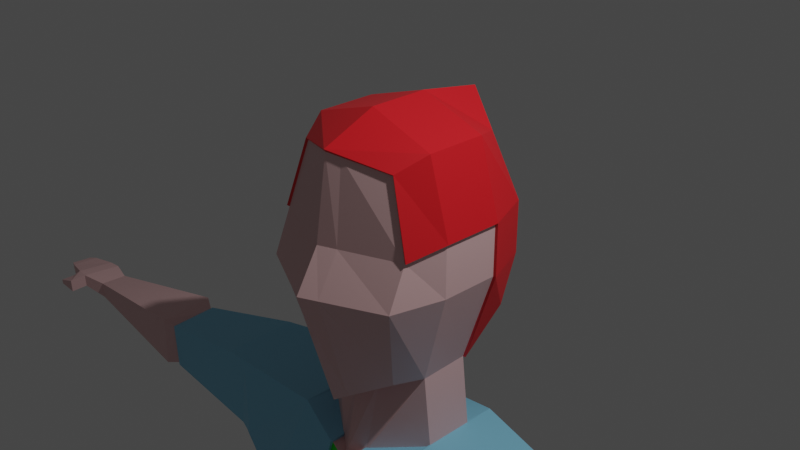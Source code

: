 # Source: untitled.blend  (saved by Blender 2.93.21; exported with 4.5.12 LTS)
import bpy
from mathutils import Matrix  # noqa: F401  (used for matrix-valued properties, if any)

bpy.ops.wm.read_factory_settings(use_empty=True)
scene = bpy.context.scene
scene.name = 'Scene'

# ---- collections
col_collection = bpy.data.collections.new('Collection'); scene.collection.children.link(col_collection)

# ---- materials (node trees are filled in below, after node groups)
mat_skin_material = bpy.data.materials.new('skin_material')
mat_skin_material.use_transparent_shadow = False
mat_hair_material = bpy.data.materials.new('hair_material')
mat_hair_material.alpha_threshold = 0.0
mat_hair_material.use_transparent_shadow = False
mat_hair_material.preview_render_type = 'SHADERBALL'
mat_hair_material.line_color = (0.0, 0.0, 0.0, 1.0)
mat_jacket_material = bpy.data.materials.new('jacket_material')
mat_jacket_material.use_transparent_shadow = False
mat_pants_material = bpy.data.materials.new('pants_material')
mat_pants_material.use_transparent_shadow = False
mat_shirt_material = bpy.data.materials.new('shirt_material')
mat_shirt_material.use_transparent_shadow = False
mat_shoe_material = bpy.data.materials.new('shoe_material')
mat_shoe_material.use_transparent_shadow = False

# ---- material node trees
mat_skin_material.use_nodes = True; mat_skin_material.node_tree.nodes.clear()
_N = mat_skin_material.node_tree.nodes; _L = mat_skin_material.node_tree.links
n0 = _N.new('ShaderNodeBsdfPrincipled'); n0.name = 'Principled BSDF'; n0.location = (10, 300)
n0.distribution = 'GGX'
n0.subsurface_method = 'BURLEY'
n0.inputs[0].default_value = (0.8, 0.5027, 0.5027, 1.0)
n0.inputs[3].default_value = 1.45
n0.inputs[27].default_value = (0.0, 0.0, 0.0, 1.0)
n0.inputs[28].default_value = 1.0
n1 = _N.new('ShaderNodeOutputMaterial'); n1.name = 'Material Output'; n1.location = (300, 300)
_L.new(n0.outputs[0], n1.inputs[0])
n1.is_active_output = True
mat_hair_material.use_nodes = True; mat_hair_material.node_tree.nodes.clear()
_N = mat_hair_material.node_tree.nodes; _L = mat_hair_material.node_tree.links
n0 = _N.new('ShaderNodeOutputMaterial'); n0.name = 'Material Output'; n0.location = (300, 300)
n1 = _N.new('ShaderNodeBsdfPrincipled'); n1.name = 'Principled BSDF'; n1.location = (10, 300)
n1.distribution = 'GGX'
n1.subsurface_method = 'BURLEY'
n1.inputs[0].default_value = (0.8, 0.01341, 0.02069, 1.0)
n1.inputs[2].default_value = 0.4
n1.inputs[3].default_value = 1.45
n1.inputs[27].default_value = (0.0, 0.0, 0.0, 1.0)
n1.inputs[28].default_value = 1.0
_L.new(n1.outputs[0], n0.inputs[0])
n0.is_active_output = True
mat_jacket_material.use_nodes = True; mat_jacket_material.node_tree.nodes.clear()
_N = mat_jacket_material.node_tree.nodes; _L = mat_jacket_material.node_tree.links
n0 = _N.new('ShaderNodeBsdfPrincipled'); n0.name = 'Principled BSDF'; n0.location = (10, 300)
n0.distribution = 'GGX'
n0.subsurface_method = 'BURLEY'
n0.inputs[0].default_value = (0.226, 0.5854, 0.8, 1.0)
n0.inputs[3].default_value = 1.45
n0.inputs[27].default_value = (0.0, 0.0, 0.0, 1.0)
n0.inputs[28].default_value = 1.0
n1 = _N.new('ShaderNodeOutputMaterial'); n1.name = 'Material Output'; n1.location = (300, 300)
_L.new(n0.outputs[0], n1.inputs[0])
n1.is_active_output = True
mat_pants_material.use_nodes = True; mat_pants_material.node_tree.nodes.clear()
_N = mat_pants_material.node_tree.nodes; _L = mat_pants_material.node_tree.links
n0 = _N.new('ShaderNodeBsdfPrincipled'); n0.name = 'Principled BSDF'; n0.location = (10, 300)
n0.distribution = 'GGX'
n0.subsurface_method = 'BURLEY'
n0.inputs[0].default_value = (0.05439, 0.224, 0.8, 1.0)
n0.inputs[3].default_value = 1.45
n0.inputs[27].default_value = (0.0, 0.0, 0.0, 1.0)
n0.inputs[28].default_value = 1.0
n1 = _N.new('ShaderNodeOutputMaterial'); n1.name = 'Material Output'; n1.location = (300, 300)
_L.new(n0.outputs[0], n1.inputs[0])
n1.is_active_output = True
mat_shirt_material.use_nodes = True; mat_shirt_material.node_tree.nodes.clear()
_N = mat_shirt_material.node_tree.nodes; _L = mat_shirt_material.node_tree.links
n0 = _N.new('ShaderNodeBsdfPrincipled'); n0.name = 'Principled BSDF'; n0.location = (10, 300)
n0.distribution = 'GGX'
n0.subsurface_method = 'BURLEY'
n0.inputs[0].default_value = (0.0, 0.8, 0.005424, 1.0)
n0.inputs[3].default_value = 1.45
n0.inputs[27].default_value = (0.0, 0.0, 0.0, 1.0)
n0.inputs[28].default_value = 1.0
n1 = _N.new('ShaderNodeOutputMaterial'); n1.name = 'Material Output'; n1.location = (300, 300)
_L.new(n0.outputs[0], n1.inputs[0])
n1.is_active_output = True
mat_shoe_material.use_nodes = True; mat_shoe_material.node_tree.nodes.clear()
_N = mat_shoe_material.node_tree.nodes; _L = mat_shoe_material.node_tree.links
n0 = _N.new('ShaderNodeBsdfPrincipled'); n0.name = 'Principled BSDF'; n0.location = (10, 300)
n0.distribution = 'GGX'
n0.subsurface_method = 'BURLEY'
n0.inputs[0].default_value = (0.003666, 0.001233, 0.007193, 1.0)
n0.inputs[3].default_value = 1.45
n0.inputs[27].default_value = (0.0, 0.0, 0.0, 1.0)
n0.inputs[28].default_value = 1.0
n1 = _N.new('ShaderNodeOutputMaterial'); n1.name = 'Material Output'; n1.location = (300, 300)
_L.new(n0.outputs[0], n1.inputs[0])
n1.is_active_output = True

# ---- world
world_world = bpy.data.worlds.new('World'); scene.world = world_world
world_world.use_nodes = True; world_world.node_tree.nodes.clear()
_N = world_world.node_tree.nodes; _L = world_world.node_tree.links
n0 = _N.new('ShaderNodeOutputWorld'); n0.name = 'World Output'; n0.location = (300, 300)
n1 = _N.new('ShaderNodeBackground'); n1.name = 'Background'; n1.location = (10, 300)
n1.inputs[0].default_value = (0.05088, 0.05088, 0.05088, 1.0)
_L.new(n1.outputs[0], n0.inputs[0])
n0.is_active_output = True
world_world.color = (0.05088, 0.05088, 0.05088)
world_world.use_sun_shadow = False
world_world.sun_shadow_jitter_overblur = 0.0

# ---- cameras
cam_camera = bpy.data.cameras.new('Camera')
cam_camera.clip_end = 100.0
cam_camera.ortho_scale = 7.314

# ---- lights
light_light = bpy.data.lights.new('Light', 'POINT')
light_light.transmission_factor = 0.0
light_light.energy = 1000.0
light_light.shadow_soft_size = 0.1
light_light.shadow_maximum_resolution = 0.006
light_light.use_absolute_resolution = True

# ---- meshes
me_cube = bpy.data.meshes.new('Cube')
me_cube.from_pydata([(1.08, 0.6317, -3.496), (1.075, -0.9665, -3.499), (1.08, 0.6317, -3.496), (1.075, -0.9639, -3.499), (0.0, -0.8601, -2.518), (0.0, -0.7789, -2.518), (0.0, 0.5781, -2.523), (0.764, 0.2891, -2.285), (0.7588, -0.2679, -2.317), (0.6076, -0.6484, 0.8638), (0.5319, -0.5874, -1.487), (0.8526, -0.932, -0.3918), (0.8526, -0.7307, 0.08388), (0.0, -0.9374, 1.005), (0.0, -0.9282, -1.769), (0.0, -1.076, 0.08388), (0.0, -1.344, -0.3806), (0.6782, -0.2842, -1.477), (0.6834, 0.2729, -1.446), (0.0, 0.4514, -1.751), (0.0, -0.4805, -1.746), (1.0, 0.3333, -0.3918), (1.0, -0.3333, -0.3918), (1.0, 0.3333, 0.1966), (1.0, -0.3333, 0.1966), (6.044, -0.3169, -3.117), (6.038, 0.04657, -3.123), (6.043, -0.3168, -3.339), (6.039, 0.04967, -3.34), (3.899, 0.1522, -2.834), (4.183, 0.2965, -2.811), (4.169, 0.2959, -3.466), (3.9, 0.1706, -3.421), (4.076, -0.4911, -3.468), (3.895, -0.3955, -3.424), (4.069, -0.485, -2.805), (3.894, -0.4139, -2.865), (6.344, -0.4343, -3.053), (6.299, 0.0962, -3.078), (6.343, -0.4298, -3.23), (6.297, 0.0949, -3.25), (6.516, -0.4196, -3.054), (6.471, 0.07983, -3.079), (6.515, -0.415, -3.231), (6.47, 0.07854, -3.251), (6.852, -0.3361, -3.115), (6.838, 0.02587, -3.121), (6.851, -0.3316, -3.292), (6.837, 0.02458, -3.294), (6.982, -0.2884, -3.144), (6.961, -0.01247, -3.15), (6.981, -0.2839, -3.254), (6.96, -0.01377, -3.256), (6.435, -0.6201, -3.117), (6.434, -0.6156, -3.294), (6.565, -0.5083, -3.118), (6.564, -0.5038, -3.295), (6.711, -0.6261, -3.203), (6.71, -0.6215, -3.27), (6.694, -0.5399, -3.204), (6.693, -0.5353, -3.271), (6.71, -0.6215, -3.233), (6.693, -0.5353, -3.234), (0.0, 0.9065, -7.314), (0.0, -0.833, -7.314), (0.2545, 0.7682, -3.512), (0.2532, -1.117, -3.513), (0.2532, -1.114, -3.513), (0.2545, 0.7682, -3.512), (0.1788, -0.8138, -2.471), (0.1788, -0.6585, -2.471), (0.18, 0.51, -2.467), (0.1253, -0.8479, -1.702), (0.1432, -0.8693, 0.972), (0.2009, -1.247, -0.3832), (0.2009, -0.995, 0.08388), (0.161, 0.4094, -1.679), (0.1598, -0.4342, -1.683), (0.04691, -0.8123, -7.31), (0.04814, 0.9033, -7.309)], [], [(68, 2, 0, 65), (31, 30, 26, 28), (76, 18, 7, 71), (77, 20, 5, 70), (70, 5, 4, 69), (72, 74, 16, 14), (77, 17, 10, 72), (17, 22, 11, 10), (74, 75, 15, 16), (75, 73, 13, 15), (22, 24, 12, 11), (21, 23, 24, 22), (18, 21, 22, 17), (18, 17, 8, 7), (27, 28, 40, 39), (33, 31, 28, 27), (35, 33, 27, 25), (30, 35, 25, 26), (29, 36, 35, 30), (36, 34, 33, 35), (34, 32, 31, 33), (32, 29, 30, 31), (40, 38, 42, 44), (25, 27, 39, 37), (26, 25, 37, 38), (28, 26, 38, 40), (43, 44, 48, 47), (39, 40, 44, 43), (39, 43, 56, 54), (38, 37, 41, 42), (45, 47, 51, 49), (41, 43, 47, 45), (42, 41, 45, 46), (44, 42, 46, 48), (50, 49, 51, 52), (46, 45, 49, 50), (48, 46, 50, 52), (47, 48, 52, 51), (54, 56, 60, 58), (43, 41, 55, 56), (41, 37, 53, 55), (37, 39, 54, 53), (58, 60, 62, 61), (53, 54, 58, 57), (55, 53, 57, 59), (56, 55, 59, 60), (63, 79, 78, 64), (12, 9, 73, 75), (11, 12, 75, 74), (20, 77, 72, 14), (10, 11, 74, 72), (17, 77, 70, 8), (19, 76, 71, 6), (3, 67, 66, 1)])
_uv = me_cube.uv_layers.new(name='UVMap')
_uv.uv.foreach_set('vector', [0.2795, 0.5833, 0.375, 0.5833, 0.375, 0.5833, 0.2795, 0.5833, 0.375, 0.5833, 0.375, 0.5833, 0.375, 0.5833, 0.375, 0.5833, 0.2795, 0.5833, 0.375, 0.5833, 0.375, 0.5833, 0.2795, 0.5833, 0.2795, 0.6667, 0.25, 0.6667, 0.25, 0.6667, 0.2795, 0.6667, 0.2795, 0.6667, 0.25, 0.6667, 0.25, 0.6667, 0.2795, 0.6667, 0.375, 0.8455, 0.4583, 0.8455, 0.4583, 0.875, 0.375, 0.875, 0.2795, 0.6667, 0.375, 0.6667, 0.375, 0.75, 0.2795, 0.75, 0.375, 0.6667, 0.4583, 0.6667, 0.4583, 0.75, 0.375, 0.75, 0.4583, 0.8455, 0.5175, 0.8455, 0.5175, 0.875, 0.4583, 0.875, 0.5175, 0.8455, 0.625, 0.8455, 0.625, 0.875, 0.5175, 0.875, 0.4583, 0.6667, 0.5175, 0.6667, 0.5175, 0.75, 0.4583, 0.75, 0.4583, 0.5833, 0.5175, 0.5833, 0.5175, 0.6667, 0.4583, 0.6667, 0.375, 0.5833, 0.4583, 0.5833, 0.4583, 0.6667, 0.375, 0.6667, 0.375, 0.5833, 0.375, 0.6667, 0.375, 0.6667, 0.375, 0.5833, 0.375, 0.6667, 0.375, 0.5833, 0.375, 0.5833, 0.375, 0.6667, 0.375, 0.6667, 0.375, 0.5833, 0.375, 0.5833, 0.375, 0.6667, 0.375, 0.6667, 0.375, 0.6667, 0.375, 0.6667, 0.375, 0.6667, 0.375, 0.5833, 0.375, 0.6667, 0.375, 0.6667, 0.375, 0.5833, 0.375, 0.5833, 0.375, 0.6667, 0.375, 0.6667, 0.375, 0.5833, 0.375, 0.6667, 0.375, 0.6667, 0.375, 0.6667, 0.375, 0.6667, 0.375, 0.6667, 0.375, 0.5833, 0.375, 0.5833, 0.375, 0.6667, 0.375, 0.5833, 0.375, 0.5833, 0.375, 0.5833, 0.375, 0.5833, 0.375, 0.5833, 0.375, 0.5833, 0.375, 0.5833, 0.375, 0.5833, 0.375, 0.6667, 0.375, 0.6667, 0.375, 0.6667, 0.375, 0.6667, 0.375, 0.5833, 0.375, 0.6667, 0.375, 0.6667, 0.375, 0.5833, 0.375, 0.5833, 0.375, 0.5833, 0.375, 0.5833, 0.375, 0.5833, 0.375, 0.6667, 0.375, 0.5833, 0.375, 0.5833, 0.375, 0.6667, 0.375, 0.6667, 0.375, 0.5833, 0.375, 0.5833, 0.375, 0.6667, 0.375, 0.6667, 0.375, 0.6667, 0.375, 0.6667, 0.375, 0.6667, 0.375, 0.5833, 0.375, 0.6667, 0.375, 0.6667, 0.375, 0.5833, 0.375, 0.6667, 0.375, 0.6667, 0.375, 0.6667, 0.375, 0.6667, 0.375, 0.6667, 0.375, 0.6667, 0.375, 0.6667, 0.375, 0.6667, 0.375, 0.5833, 0.375, 0.6667, 0.375, 0.6667, 0.375, 0.5833, 0.375, 0.5833, 0.375, 0.5833, 0.375, 0.5833, 0.375, 0.5833, 0.375, 0.5833, 0.375, 0.6667, 0.375, 0.6667, 0.375, 0.5833, 0.375, 0.5833, 0.375, 0.6667, 0.375, 0.6667, 0.375, 0.5833, 0.375, 0.5833, 0.375, 0.5833, 0.375, 0.5833, 0.375, 0.5833, 0.375, 0.6667, 0.375, 0.5833, 0.375, 0.5833, 0.375, 0.6667, 0.375, 0.6667, 0.375, 0.6667, 0.375, 0.6667, 0.375, 0.6667, 0.375, 0.6667, 0.375, 0.6667, 0.375, 0.6667, 0.375, 0.6667, 0.375, 0.6667, 0.375, 0.6667, 0.375, 0.6667, 0.375, 0.6667, 0.375, 0.6667, 0.375, 0.6667, 0.375, 0.6667, 0.375, 0.6667, 0.375, 0.6667, 0.375, 0.6667, 0.375, 0.6667, 0.375, 0.6667, 0.375, 0.6667, 0.375, 0.6667, 0.375, 0.6667, 0.375, 0.6667, 0.375, 0.6667, 0.375, 0.6667, 0.375, 0.6667, 0.375, 0.6667, 0.375, 0.6667, 0.375, 0.6667, 0.375, 0.6667, 0.375, 0.6667, 0.25, 0.5833, 0.2795, 0.5833, 0.2795, 0.6667, 0.25, 0.6667, 0.5175, 0.75, 0.625, 0.75, 0.625, 0.8455, 0.5175, 0.8455, 0.4583, 0.75, 0.5175, 0.75, 0.5175, 0.8455, 0.4583, 0.8455, 0.25, 0.6667, 0.2795, 0.6667, 0.2795, 0.75, 0.25, 0.75, 0.375, 0.75, 0.4583, 0.75, 0.4583, 0.8455, 0.375, 0.8455, 0.375, 0.6667, 0.2795, 0.6667, 0.2795, 0.6667, 0.375, 0.6667, 0.25, 0.5833, 0.2795, 0.5833, 0.2795, 0.5833, 0.25, 0.5833, 0.375, 0.6667, 0.2795, 0.6667, 0.2795, 0.6667, 0.375, 0.6667])
me_cube.materials.append(mat_skin_material)
me_cube.use_remesh_preserve_volume = False
me_cube.use_remesh_preserve_attributes = False
me_cube.use_mirror_vertex_groups = False
me_cube.update()
me_cube_001 = bpy.data.meshes.new('Cube.001')
me_cube_001.from_pydata([(0.5396, 0.7165, 0.9092), (0.8271, 0.6258, -0.8872), (0.6076, -0.6484, 0.8638), (0.8526, -0.7307, 0.08388), (0.7845, 0.8753, -0.3918), (0.7845, 0.8753, 0.1966), (0.0, 0.8979, -1.352), (0.0, -0.9374, 1.005), (0.0, 1.045, 1.153), (0.0, 1.204, 0.1966), (0.0, 1.204, -0.3918), (0.755, 0.3333, 1.023), (0.755, -0.3333, 1.023), (0.6834, 0.2729, -1.446), (0.0, 0.4514, -1.751), (0.0, 0.3333, 1.266), (0.0, -0.3333, 1.266), (1.0, 0.3333, -0.3918), (1.0, 0.3333, 0.1966), (1.0, -0.3333, 0.1966)], [], [(6, 10, 4, 1), (10, 9, 5, 4), (19, 12, 2, 3), (9, 8, 0, 5), (12, 16, 7, 2), (4, 5, 18, 17), (0, 8, 15, 11), (11, 15, 16, 12), (1, 4, 17, 13), (5, 0, 11, 18), (18, 11, 12, 19), (6, 1, 13, 14)])
_uv = me_cube_001.uv_layers.new(name='UVMap')
_uv.uv.foreach_set('vector', [0.375, 0.375, 0.4583, 0.375, 0.4583, 0.5, 0.375, 0.5, 0.4583, 0.375, 0.5175, 0.375, 0.5175, 0.5, 0.4583, 0.5, 0.5175, 0.6667, 0.625, 0.6667, 0.625, 0.75, 0.5175, 0.75, 0.5175, 0.375, 0.625, 0.375, 0.625, 0.5, 0.5175, 0.5, 0.625, 0.6667, 0.75, 0.6667, 0.75, 0.75, 0.625, 0.75, 0.4583, 0.5, 0.5175, 0.5, 0.5175, 0.5833, 0.4583, 0.5833, 0.625, 0.5, 0.75, 0.5, 0.75, 0.5833, 0.625, 0.5833, 0.625, 0.5833, 0.75, 0.5833, 0.75, 0.6667, 0.625, 0.6667, 0.375, 0.5, 0.4583, 0.5, 0.4583, 0.5833, 0.375, 0.5833, 0.5175, 0.5, 0.625, 0.5, 0.625, 0.5833, 0.5175, 0.5833, 0.5175, 0.5833, 0.625, 0.5833, 0.625, 0.6667, 0.5175, 0.6667, 0.25, 0.5, 0.375, 0.5, 0.375, 0.5833, 0.25, 0.5833])
me_cube_001.materials.append(mat_hair_material)
me_cube_001.use_remesh_preserve_volume = False
me_cube_001.use_remesh_preserve_attributes = False
me_cube_001.use_mirror_vertex_groups = False
me_cube_001.update()
me_cube_002 = bpy.data.meshes.new('Cube.002')
me_cube_002.from_pydata([(0.0, 0.8103, -3.517), (2.285, 0.3757, -3.496), (1.08, 0.6317, -3.496), (1.075, -0.9665, -3.499), (2.28, -0.5032, -3.499), (2.28, -0.5032, -3.499), (2.441, -0.5216, -2.532), (2.446, 0.3573, -2.5), (2.285, 0.3757, -3.496), (0.0, 0.8103, -3.517), (1.08, 0.6317, -3.496), (1.075, -0.9639, -3.499), (0.0, 0.7919, -2.523), (0.764, 0.6133, -2.285), (0.7588, -0.6637, -2.317), (0.0, 0.5781, -2.523), (0.764, 0.2891, -2.285), (0.7588, -0.2679, -2.317), (1.106, -0.6404, -6.113), (1.168, 0.6911, -6.147), (0.0, 0.8557, -6.131), (1.357, -0.3693, -6.113), (1.362, 0.2407, -6.11), (1.781, 0.2372, -4.491), (1.652, 0.2389, -5.299), (1.647, -0.3711, -5.302), (1.775, -0.3728, -4.494), (1.1, 0.6349, -5.3), (1.089, 0.6332, -4.491), (1.094, -0.6422, -5.303), (1.084, -0.6439, -4.494), (0.0, 0.8134, -5.321), (0.0, 0.8118, -4.512), (3.899, 0.1522, -2.834), (3.9, 0.1706, -3.421), (3.895, -0.3955, -3.424), (3.894, -0.4139, -2.865), (1.523, 0.2426, -6.957), (1.517, -0.6488, -6.96), (1.145, 0.708, -7.025), (1.116, -0.7143, -6.96), (0.0, 0.9042, -6.92), (0.2545, 0.7682, -3.512), (0.2532, -1.117, -3.513), (0.2532, -1.114, -3.513), (0.2545, 0.7682, -3.512), (0.18, 0.7498, -2.467), (0.1788, -0.8138, -2.471), (0.1788, -0.6585, -2.471), (0.18, 0.51, -2.467), (0.2752, 0.8169, -6.135), (0.2606, -0.657, -6.247), (0.2566, 0.7697, -4.507), (0.2591, 0.7714, -5.316), (0.2554, -0.794, -4.508), (0.2579, -0.7923, -5.316), (0.2698, 0.858, -6.945), (0.2628, -0.8064, -6.929), (2.045, 0.4268, -3.496), (2.039, -0.5957, -3.499), (2.039, -0.5951, -3.499), (2.045, 0.4268, -3.496), (2.111, 0.4084, -2.458), (2.105, -0.55, -2.489), (1.324, 0.3306, -6.117), (1.307, -0.4234, -6.113), (1.638, -0.4269, -4.494), (1.537, -0.4252, -5.302), (1.643, 0.3162, -4.491), (1.542, 0.3179, -5.299), (1.437, -0.6618, -6.96), (1.447, 0.3354, -6.971)], [], [(60, 11, 3, 59), (61, 8, 1, 58), (69, 24, 22, 64), (61, 62, 7, 8), (63, 60, 5, 6), (46, 13, 10, 45), (8, 5, 4, 1), (49, 16, 13, 46), (16, 17, 14, 13), (62, 63, 6, 7), (67, 29, 18, 65), (24, 25, 21, 22), (53, 27, 19, 50), (42, 2, 28, 52), (52, 28, 27, 53), (1, 4, 26, 23), (23, 26, 25, 24), (59, 3, 30, 66), (66, 30, 29, 67), (58, 1, 23, 68), (68, 23, 24, 69), (7, 6, 36, 33), (6, 5, 35, 36), (5, 8, 34, 35), (8, 7, 33, 34), (50, 19, 39, 56), (22, 21, 38, 37), (65, 18, 40, 70), (64, 22, 37, 71), (18, 51, 57, 40), (20, 50, 56, 41), (30, 54, 55, 29), (3, 43, 54, 30), (32, 52, 53, 31), (0, 42, 52, 32), (31, 53, 50, 20), (17, 48, 47, 14), (15, 49, 46, 12), (14, 47, 44, 11), (12, 46, 45, 9), (9, 45, 42, 0), (29, 55, 51, 18), (19, 64, 71, 39), (21, 65, 70, 38), (28, 68, 69, 27), (2, 58, 68, 28), (26, 66, 67, 25), (4, 59, 66, 26), (25, 67, 65, 21), (13, 14, 63, 62), (14, 11, 60, 63), (10, 13, 62, 61), (27, 69, 64, 19), (10, 61, 58, 2), (5, 60, 59, 4)])
_uv = me_cube_002.uv_layers.new(name='UVMap')
_uv.uv.foreach_set('vector', [0.375, 0.6667, 0.375, 0.6667, 0.375, 0.6667, 0.375, 0.6667, 0.375, 0.5833, 0.375, 0.5833, 0.375, 0.5833, 0.375, 0.5833, 0.375, 0.5833, 0.375, 0.5833, 0.375, 0.5833, 0.375, 0.5833, 0.375, 0.5833, 0.375, 0.5833, 0.375, 0.5833, 0.375, 0.5833, 0.375, 0.6667, 0.375, 0.6667, 0.375, 0.6667, 0.375, 0.6667, 0.2795, 0.5833, 0.375, 0.5833, 0.375, 0.5833, 0.2795, 0.5833, 0.375, 0.5833, 0.375, 0.6667, 0.375, 0.6667, 0.375, 0.5833, 0.2795, 0.5833, 0.375, 0.5833, 0.375, 0.5833, 0.2795, 0.5833, 0.375, 0.5833, 0.375, 0.6667, 0.375, 0.6667, 0.375, 0.5833, 0.375, 0.5833, 0.375, 0.6667, 0.375, 0.6667, 0.375, 0.5833, 0.375, 0.6667, 0.375, 0.6667, 0.375, 0.6667, 0.375, 0.6667, 0.375, 0.5833, 0.375, 0.6667, 0.375, 0.6667, 0.375, 0.5833, 0.2795, 0.5833, 0.375, 0.5833, 0.375, 0.5833, 0.2795, 0.5833, 0.2795, 0.5833, 0.375, 0.5833, 0.375, 0.5833, 0.2795, 0.5833, 0.2795, 0.5833, 0.375, 0.5833, 0.375, 0.5833, 0.2795, 0.5833, 0.375, 0.5833, 0.375, 0.6667, 0.375, 0.6667, 0.375, 0.5833, 0.375, 0.5833, 0.375, 0.6667, 0.375, 0.6667, 0.375, 0.5833, 0.375, 0.6667, 0.375, 0.6667, 0.375, 0.6667, 0.375, 0.6667, 0.375, 0.6667, 0.375, 0.6667, 0.375, 0.6667, 0.375, 0.6667, 0.375, 0.5833, 0.375, 0.5833, 0.375, 0.5833, 0.375, 0.5833, 0.375, 0.5833, 0.375, 0.5833, 0.375, 0.5833, 0.375, 0.5833, 0.375, 0.5833, 0.375, 0.6667, 0.375, 0.6667, 0.375, 0.5833, 0.375, 0.6667, 0.375, 0.6667, 0.375, 0.6667, 0.375, 0.6667, 0.375, 0.6667, 0.375, 0.5833, 0.375, 0.5833, 0.375, 0.6667, 0.375, 0.5833, 0.375, 0.5833, 0.375, 0.5833, 0.375, 0.5833, 0.2795, 0.5833, 0.375, 0.5833, 0.375, 0.5833, 0.2795, 0.5833, 0.375, 0.5833, 0.375, 0.6667, 0.375, 0.6667, 0.375, 0.5833, 0.375, 0.6667, 0.375, 0.6667, 0.375, 0.6667, 0.375, 0.6667, 0.375, 0.5833, 0.375, 0.5833, 0.375, 0.5833, 0.375, 0.5833, 0.375, 0.6667, 0.2795, 0.6667, 0.2795, 0.6667, 0.375, 0.6667, 0.25, 0.5833, 0.2795, 0.5833, 0.2795, 0.5833, 0.25, 0.5833, 0.375, 0.6667, 0.2795, 0.6667, 0.2795, 0.6667, 0.375, 0.6667, 0.375, 0.6667, 0.2795, 0.6667, 0.2795, 0.6667, 0.375, 0.6667, 0.25, 0.5833, 0.2795, 0.5833, 0.2795, 0.5833, 0.25, 0.5833, 0.25, 0.5833, 0.2795, 0.5833, 0.2795, 0.5833, 0.25, 0.5833, 0.25, 0.5833, 0.2795, 0.5833, 0.2795, 0.5833, 0.25, 0.5833, 0.375, 0.6667, 0.2795, 0.6667, 0.2795, 0.6667, 0.375, 0.6667, 0.25, 0.5833, 0.2795, 0.5833, 0.2795, 0.5833, 0.25, 0.5833, 0.375, 0.6667, 0.2795, 0.6667, 0.2795, 0.6667, 0.375, 0.6667, 0.25, 0.5833, 0.2795, 0.5833, 0.2795, 0.5833, 0.25, 0.5833, 0.25, 0.5833, 0.2795, 0.5833, 0.2795, 0.5833, 0.25, 0.5833, 0.375, 0.6667, 0.2795, 0.6667, 0.2795, 0.6667, 0.375, 0.6667, 0.375, 0.5833, 0.375, 0.5833, 0.375, 0.5833, 0.375, 0.5833, 0.375, 0.6667, 0.375, 0.6667, 0.375, 0.6667, 0.375, 0.6667, 0.375, 0.5833, 0.375, 0.5833, 0.375, 0.5833, 0.375, 0.5833, 0.375, 0.5833, 0.375, 0.5833, 0.375, 0.5833, 0.375, 0.5833, 0.375, 0.6667, 0.375, 0.6667, 0.375, 0.6667, 0.375, 0.6667, 0.375, 0.6667, 0.375, 0.6667, 0.375, 0.6667, 0.375, 0.6667, 0.375, 0.6667, 0.375, 0.6667, 0.375, 0.6667, 0.375, 0.6667, 0.375, 0.5833, 0.375, 0.6667, 0.375, 0.6667, 0.375, 0.5833, 0.375, 0.6667, 0.375, 0.6667, 0.375, 0.6667, 0.375, 0.6667, 0.375, 0.5833, 0.375, 0.5833, 0.375, 0.5833, 0.375, 0.5833, 0.375, 0.5833, 0.375, 0.5833, 0.375, 0.5833, 0.375, 0.5833, 0.375, 0.5833, 0.375, 0.5833, 0.375, 0.5833, 0.375, 0.5833, 0.375, 0.6667, 0.375, 0.6667, 0.375, 0.6667, 0.375, 0.6667])
me_cube_002.materials.append(mat_jacket_material)
me_cube_002.use_remesh_preserve_volume = False
me_cube_002.use_remesh_preserve_attributes = False
me_cube_002.use_mirror_vertex_groups = False
me_cube_002.update()
me_cube_003 = bpy.data.meshes.new('Cube.003')
me_cube_003.from_pydata([(0.2043, 0.893, -7.293), (0.1991, -0.7453, -7.296), (0.0, 0.9065, -7.314), (0.0, -0.833, -7.314), (1.635, -0.72, -7.304), (1.64, 0.3123, -7.293), (1.523, 0.2426, -6.957), (1.517, -0.6488, -6.96), (1.145, 0.708, -7.025), (0.0, -0.8348, -6.919), (1.116, -0.7143, -6.96), (0.0, 0.9042, -6.92), (1.524, -0.3255, -12.84), (1.49, 0.1042, -12.83), (0.9619, -0.3755, -12.86), (0.9333, 0.106, -12.86), (1.684, 0.113, -10.05), (1.729, 0.2573, -10.36), (0.5172, 0.5142, -10.36), (0.5742, 0.509, -10.05), (1.678, -0.6676, -9.626), (1.778, -0.8945, -10.36), (0.5689, -0.7388, -9.642), (0.5341, -0.8776, -10.37), (0.4573, 0.6435, -8.582), (0.2538, 0.7948, -7.663), (1.683, 0.2453, -7.662), (1.638, 0.2475, -8.582), (1.678, -0.7191, -7.67), (1.604, -0.6579, -8.581), (0.2486, -0.7444, -7.666), (0.4521, -0.7422, -8.585), (0.04691, -0.8123, -7.31), (0.04814, 0.9033, -7.309), (0.2698, 0.858, -6.945), (0.2628, -0.8064, -6.929), (1.354, 0.4282, -7.293), (1.349, -0.725, -7.302), (1.437, -0.6618, -6.96), (1.447, 0.3354, -6.971), (1.379, 0.1046, -12.84), (1.412, -0.3355, -12.84), (1.457, -0.6818, -9.629), (1.53, -0.8911, -10.37), (1.462, 0.192, -10.05), (1.487, 0.3085, -10.36), (1.398, 0.3549, -7.662), (1.402, 0.3265, -8.582), (1.393, -0.7241, -7.669), (1.375, -0.6747, -8.582)], [], [(35, 9, 3, 32), (39, 6, 5, 36), (38, 10, 1, 37), (6, 7, 4, 5), (45, 17, 13, 40), (33, 0, 1, 32), (34, 8, 0, 33), (17, 21, 12, 13), (43, 23, 14, 41), (23, 18, 15, 14), (31, 24, 19, 22), (22, 19, 18, 23), (49, 31, 22, 42), (42, 22, 23, 43), (27, 29, 20, 16), (16, 20, 21, 17), (47, 27, 16, 44), (44, 16, 17, 45), (36, 5, 26, 46), (46, 26, 27, 47), (5, 4, 28, 26), (26, 28, 29, 27), (37, 1, 30, 48), (48, 30, 31, 49), (1, 0, 25, 30), (30, 25, 24, 31), (11, 34, 33, 2), (10, 35, 32, 1), (28, 48, 49, 29), (4, 37, 48, 28), (25, 46, 47, 24), (0, 36, 46, 25), (19, 44, 45, 18), (24, 47, 44, 19), (20, 42, 43, 21), (29, 49, 42, 20), (21, 43, 41, 12), (18, 45, 40, 15), (7, 38, 37, 4), (8, 39, 36, 0)])
_uv = me_cube_003.uv_layers.new(name='UVMap')
_uv.uv.foreach_set('vector', [0.2795, 0.6667, 0.25, 0.6667, 0.25, 0.6667, 0.2795, 0.6667, 0.375, 0.5833, 0.375, 0.5833, 0.375, 0.5833, 0.375, 0.5833, 0.375, 0.6667, 0.375, 0.6667, 0.375, 0.6667, 0.375, 0.6667, 0.375, 0.5833, 0.375, 0.6667, 0.375, 0.6667, 0.375, 0.5833, 0.375, 0.5833, 0.375, 0.5833, 0.375, 0.5833, 0.375, 0.5833, 0.2795, 0.5833, 0.375, 0.5833, 0.375, 0.6667, 0.2795, 0.6667, 0.2795, 0.5833, 0.375, 0.5833, 0.375, 0.5833, 0.2795, 0.5833, 0.375, 0.5833, 0.375, 0.6667, 0.375, 0.6667, 0.375, 0.5833, 0.375, 0.6667, 0.375, 0.6667, 0.375, 0.6667, 0.375, 0.6667, 0.375, 0.6667, 0.375, 0.5833, 0.375, 0.5833, 0.375, 0.6667, 0.375, 0.6667, 0.375, 0.5833, 0.375, 0.5833, 0.375, 0.6667, 0.375, 0.6667, 0.375, 0.5833, 0.375, 0.5833, 0.375, 0.6667, 0.375, 0.6667, 0.375, 0.6667, 0.375, 0.6667, 0.375, 0.6667, 0.375, 0.6667, 0.375, 0.6667, 0.375, 0.6667, 0.375, 0.6667, 0.375, 0.5833, 0.375, 0.6667, 0.375, 0.6667, 0.375, 0.5833, 0.375, 0.5833, 0.375, 0.6667, 0.375, 0.6667, 0.375, 0.5833, 0.375, 0.5833, 0.375, 0.5833, 0.375, 0.5833, 0.375, 0.5833, 0.375, 0.5833, 0.375, 0.5833, 0.375, 0.5833, 0.375, 0.5833, 0.375, 0.5833, 0.375, 0.5833, 0.375, 0.5833, 0.375, 0.5833, 0.375, 0.5833, 0.375, 0.5833, 0.375, 0.5833, 0.375, 0.5833, 0.375, 0.5833, 0.375, 0.6667, 0.375, 0.6667, 0.375, 0.5833, 0.375, 0.5833, 0.375, 0.6667, 0.375, 0.6667, 0.375, 0.5833, 0.375, 0.6667, 0.375, 0.6667, 0.375, 0.6667, 0.375, 0.6667, 0.375, 0.6667, 0.375, 0.6667, 0.375, 0.6667, 0.375, 0.6667, 0.375, 0.6667, 0.375, 0.5833, 0.375, 0.5833, 0.375, 0.6667, 0.375, 0.6667, 0.375, 0.5833, 0.375, 0.5833, 0.375, 0.6667, 0.25, 0.5833, 0.2795, 0.5833, 0.2795, 0.5833, 0.25, 0.5833, 0.375, 0.6667, 0.2795, 0.6667, 0.2795, 0.6667, 0.375, 0.6667, 0.375, 0.6667, 0.375, 0.6667, 0.375, 0.6667, 0.375, 0.6667, 0.375, 0.6667, 0.375, 0.6667, 0.375, 0.6667, 0.375, 0.6667, 0.375, 0.5833, 0.375, 0.5833, 0.375, 0.5833, 0.375, 0.5833, 0.375, 0.5833, 0.375, 0.5833, 0.375, 0.5833, 0.375, 0.5833, 0.375, 0.5833, 0.375, 0.5833, 0.375, 0.5833, 0.375, 0.5833, 0.375, 0.5833, 0.375, 0.5833, 0.375, 0.5833, 0.375, 0.5833, 0.375, 0.6667, 0.375, 0.6667, 0.375, 0.6667, 0.375, 0.6667, 0.375, 0.6667, 0.375, 0.6667, 0.375, 0.6667, 0.375, 0.6667, 0.375, 0.6667, 0.375, 0.6667, 0.375, 0.6667, 0.375, 0.6667, 0.375, 0.5833, 0.375, 0.5833, 0.375, 0.5833, 0.375, 0.5833, 0.375, 0.6667, 0.375, 0.6667, 0.375, 0.6667, 0.375, 0.6667, 0.375, 0.5833, 0.375, 0.5833, 0.375, 0.5833, 0.375, 0.5833])
me_cube_003.materials.append(mat_pants_material)
me_cube_003.use_remesh_preserve_volume = False
me_cube_003.use_remesh_preserve_attributes = False
me_cube_003.use_mirror_vertex_groups = False
me_cube_003.update()
me_cube_004 = bpy.data.meshes.new('Cube.004')
me_cube_004.from_pydata([(0.0, -1.163, -3.517), (0.0, -1.16, -3.517), (0.0, -0.8601, -2.518), (0.0, -0.6621, -6.288), (0.0, -0.8402, -4.512), (0.0, -0.8386, -5.32), (0.0, -0.8348, -6.919), (0.2532, -1.117, -3.513), (0.2532, -1.114, -3.513), (0.1788, -0.8138, -2.471), (0.2606, -0.657, -6.247), (0.2554, -0.794, -4.508), (0.2579, -0.7923, -5.316), (0.2628, -0.8064, -6.929)], [], [(8, 1, 0, 7), (12, 5, 3, 10), (9, 2, 1, 8), (7, 0, 4, 11), (11, 4, 5, 12), (10, 3, 6, 13)])
_uv = me_cube_004.uv_layers.new(name='UVMap')
_uv.uv.foreach_set('vector', [0.2795, 0.6667, 0.25, 0.6667, 0.25, 0.6667, 0.2795, 0.6667, 0.2795, 0.6667, 0.25, 0.6667, 0.25, 0.6667, 0.2795, 0.6667, 0.2795, 0.6667, 0.25, 0.6667, 0.25, 0.6667, 0.2795, 0.6667, 0.2795, 0.6667, 0.25, 0.6667, 0.25, 0.6667, 0.2795, 0.6667, 0.2795, 0.6667, 0.25, 0.6667, 0.25, 0.6667, 0.2795, 0.6667, 0.2795, 0.6667, 0.25, 0.6667, 0.25, 0.6667, 0.2795, 0.6667])
me_cube_004.materials.append(mat_shirt_material)
me_cube_004.use_remesh_preserve_volume = False
me_cube_004.use_remesh_preserve_attributes = False
me_cube_004.use_mirror_vertex_groups = False
me_cube_004.update()
me_cube_005 = bpy.data.meshes.new('Cube.005')
me_cube_005.from_pydata([(1.524, -0.3255, -12.84), (1.49, 0.1042, -12.83), (0.9619, -0.3755, -12.86), (0.9333, 0.106, -12.86), (1.543, -0.3194, -13.29), (1.509, 0.2076, -13.28), (0.9806, -0.3694, -13.31), (0.952, 0.2094, -13.31), (0.9998, -0.736, -12.77), (1.408, -0.7377, -12.75), (0.9493, -0.9475, -13.32), (1.506, -0.9493, -13.3), (0.9988, -1.084, -12.85), (1.407, -1.086, -12.83), (0.9483, -1.299, -13.33), (1.505, -1.301, -13.3), (1.379, 0.1046, -12.84), (1.412, -0.3355, -12.84), (1.398, 0.208, -13.29), (1.431, -0.3294, -13.29), (1.327, -0.7374, -12.75), (1.395, -0.9489, -13.3), (1.326, -1.085, -12.83), (1.394, -1.301, -13.31)], [], [(17, 2, 6, 19), (19, 18, 5, 4), (2, 3, 7, 6), (18, 7, 10, 21), (1, 0, 4, 5), (9, 11, 15, 13), (1, 5, 11, 9), (16, 1, 9, 20), (7, 3, 8, 10), (22, 13, 15, 23), (21, 10, 14, 23), (10, 8, 12, 14), (20, 9, 13, 22), (8, 20, 22, 12), (11, 21, 23, 15), (12, 22, 23, 14), (3, 16, 20, 8), (5, 18, 21, 11), (6, 7, 18, 19), (0, 17, 19, 4), (8, 12, 20, 9, 1, 5, 7, 3)])
_uv = me_cube_005.uv_layers.new(name='UVMap')
_uv.uv.foreach_set('vector', [0.375, 0.6667, 0.375, 0.6667, 0.375, 0.6667, 0.375, 0.6667, 0.375, 0.6667, 0.375, 0.5836, 0.375, 0.5833, 0.375, 0.6667, 0.375, 0.6667, 0.375, 0.5833, 0.375, 0.5833, 0.375, 0.6667, 0.375, 0.5836, 0.375, 0.5833, 0.375, 0.5833, 0.375, 0.5833, 0.375, 0.5833, 0.375, 0.6667, 0.375, 0.6667, 0.375, 0.5833, 0.375, 0.5833, 0.375, 0.5833, 0.375, 0.5833, 0.375, 0.5833, 0.375, 0.5833, 0.375, 0.5833, 0.375, 0.5833, 0.375, 0.5833, 0.375, 0.5833, 0.375, 0.5833, 0.375, 0.5833, 0.375, 0.5833, 0.375, 0.5833, 0.375, 0.5833, 0.375, 0.5833, 0.375, 0.5833, 0.375, 0.5833, 0.375, 0.5833, 0.375, 0.5833, 0.375, 0.5833, 0.375, 0.5833, 0.375, 0.5833, 0.375, 0.5833, 0.375, 0.5833, 0.375, 0.5833, 0.375, 0.5833, 0.375, 0.5833, 0.375, 0.5833, 0.375, 0.5833, 0.375, 0.5833, 0.375, 0.5833, 0.375, 0.5833, 0.375, 0.5833, 0.375, 0.5833, 0.375, 0.5833, 0.375, 0.5833, 0.375, 0.5833, 0.375, 0.5833, 0.375, 0.5833, 0.375, 0.5833, 0.375, 0.5833, 0.375, 0.5833, 0.375, 0.5833, 0.375, 0.5833, 0.375, 0.5833, 0.375, 0.5833, 0.375, 0.5833, 0.375, 0.5833, 0.375, 0.5833, 0.375, 0.5836, 0.375, 0.5833, 0.375, 0.5833, 0.375, 0.6667, 0.375, 0.5833, 0.375, 0.5836, 0.375, 0.6667, 0.375, 0.6667, 0.375, 0.6667, 0.375, 0.6667, 0.375, 0.6667, 0.375, 0.5833, 0.375, 0.5833, 0.375, 0.5833, 0.375, 0.5833, 0.375, 0.5833, 0.375, 0.5833, 0.375, 0.5833, 0.375, 0.5833])
me_cube_005.materials.append(mat_shoe_material)
me_cube_005.use_remesh_preserve_volume = False
me_cube_005.use_remesh_preserve_attributes = False
me_cube_005.use_mirror_vertex_groups = False
me_cube_005.update()

# ---- objects
ob_body = bpy.data.objects.new('body', me_cube)
ob_light = bpy.data.objects.new('Light', light_light)
ob_camera = bpy.data.objects.new('Camera', cam_camera)
ob_hair = bpy.data.objects.new('hair', me_cube_001)
ob_jacket = bpy.data.objects.new('jacket', me_cube_002)
ob_pants = bpy.data.objects.new('pants', me_cube_003)
ob_shirt = bpy.data.objects.new('Shirt', me_cube_004)
ob_shoes = bpy.data.objects.new('shoes', me_cube_005)

# ---- transforms, parenting, visibility, modifiers, constraints
ob_body.location = (0.0, 0.0, 0.0)
ob_body.lock_rotations_4d = False
ob_body.empty_display_type = 'ARROWS'
ob_body.lineart.crease_threshold = 0.0
_m = ob_body.modifiers.new('Mirror', 'MIRROR')
_m.use_clip = True
ob_light.location = (4.076, 1.005, 5.904)
ob_light.rotation_euler = (0.6503, 0.05522, 1.866)
ob_light.lock_rotations_4d = False
ob_light.empty_display_type = 'ARROWS'
ob_light.color = (0.0, 0.0, 0.0, 0.0)
ob_light.lineart.crease_threshold = 0.0
ob_camera.location = (7.359, -6.926, 4.958)
ob_camera.rotation_euler = (1.109, 0.0, 0.8149)
ob_camera.lock_rotations_4d = False
ob_camera.empty_display_type = 'ARROWS'
ob_camera.color = (0.0, 0.0, 0.0, 0.0)
ob_camera.display_type = 'WIRE'
ob_camera.lineart.crease_threshold = 0.0
ob_hair.location = (0.0, 0.0, 0.0)
ob_hair.lock_rotations_4d = False
ob_hair.empty_display_type = 'ARROWS'
ob_hair.lineart.crease_threshold = 0.0
_m = ob_hair.modifiers.new('Mirror', 'MIRROR')
_m.use_clip = True
_m = ob_hair.modifiers.new('Solidify', 'SOLIDIFY')
_m.thickness = -0.03
ob_jacket.location = (0.0, 0.0, 0.0)
ob_jacket.lock_rotations_4d = False
ob_jacket.empty_display_type = 'ARROWS'
ob_jacket.lineart.crease_threshold = 0.0
_m = ob_jacket.modifiers.new('Mirror', 'MIRROR')
_m.use_clip = True
_m = ob_jacket.modifiers.new('Solidify', 'SOLIDIFY')
_m.thickness = -0.04
ob_pants.location = (0.0, 0.0, 0.0)
ob_pants.lock_rotations_4d = False
ob_pants.empty_display_type = 'ARROWS'
ob_pants.lineart.crease_threshold = 0.0
_m = ob_pants.modifiers.new('Mirror', 'MIRROR')
_m.use_clip = True
_m = ob_pants.modifiers.new('Solidify', 'SOLIDIFY')
_m.thickness = -0.04
ob_shirt.location = (0.0, 0.0, 0.0)
ob_shirt.lock_rotations_4d = False
ob_shirt.empty_display_type = 'ARROWS'
ob_shirt.lineart.crease_threshold = 0.0
_m = ob_shirt.modifiers.new('Mirror', 'MIRROR')
_m.use_clip = True
ob_shoes.location = (0.0, 0.0, 0.0)
ob_shoes.lock_rotations_4d = False
ob_shoes.empty_display_type = 'ARROWS'
ob_shoes.lineart.crease_threshold = 0.0
_m = ob_shoes.modifiers.new('Mirror', 'MIRROR')
_m.use_clip = True

# ---- collection membership
col_collection.objects.link(ob_body)
col_collection.objects.link(ob_light)
col_collection.objects.link(ob_camera)
col_collection.objects.link(ob_hair)
col_collection.objects.link(ob_jacket)
col_collection.objects.link(ob_pants)
col_collection.objects.link(ob_shirt)
col_collection.objects.link(ob_shoes)

# ---- scene / render settings (as saved in the file)
scene.camera = ob_camera
scene.frame_start = 1; scene.frame_end = 250; scene.frame_set(1)
scene.render.engine = 'BLENDER_EEVEE_NEXT'
scene.cycles.use_denoising = False
scene.cycles.samples = 128
scene.cycles.sampling_pattern = 'TABULATED_SOBOL'
scene.cycles.use_adaptive_sampling = False
scene.cycles.use_light_tree = False
scene.view_settings.view_transform = 'Filmic'
bpy.context.view_layer.update()
